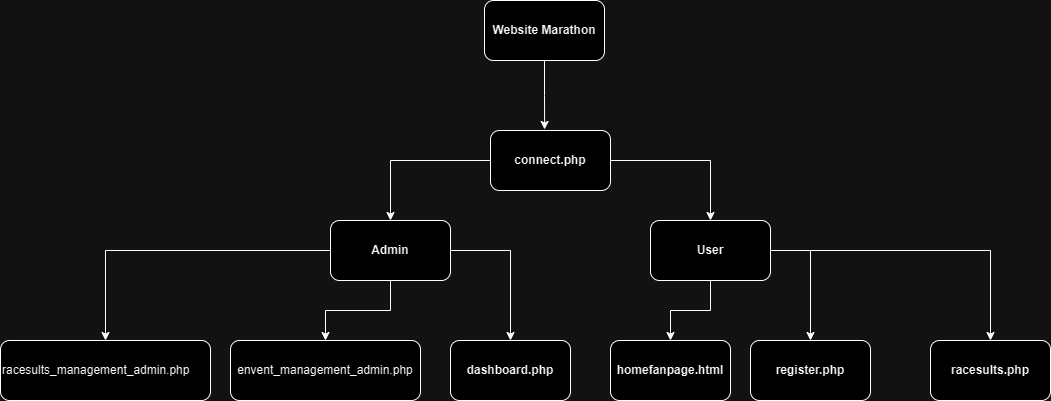

The diagram above was exported from draw.io. Its source (the exported page's mxGraphModel, read from the mxfile embedded in the PNG):
<mxGraphModel dx="2831" dy="1138" grid="1" gridSize="10" guides="1" tooltips="1" connect="1" arrows="1" fold="1" page="1" pageScale="1" pageWidth="827" pageHeight="1169" math="0" shadow="0">
  <root>
    <mxCell id="WIyWlLk6GJQsqaUBKTNV-0" />
    <mxCell id="WIyWlLk6GJQsqaUBKTNV-1" parent="WIyWlLk6GJQsqaUBKTNV-0" />
    <mxCell id="f7eAL1Y7AiHUkrIW8LRU-12" value="Website Marathon" style="rounded=1;whiteSpace=wrap;html=1;fontStyle=1" parent="WIyWlLk6GJQsqaUBKTNV-1" vertex="1">
      <mxGeometry x="354" y="20" width="120" height="60" as="geometry" />
    </mxCell>
    <mxCell id="f7eAL1Y7AiHUkrIW8LRU-28" style="edgeStyle=orthogonalEdgeStyle;rounded=0;orthogonalLoop=1;jettySize=auto;html=1;entryX=0.5;entryY=0;entryDx=0;entryDy=0;" parent="WIyWlLk6GJQsqaUBKTNV-1" source="f7eAL1Y7AiHUkrIW8LRU-13" target="f7eAL1Y7AiHUkrIW8LRU-15" edge="1">
      <mxGeometry relative="1" as="geometry" />
    </mxCell>
    <mxCell id="f7eAL1Y7AiHUkrIW8LRU-29" style="edgeStyle=orthogonalEdgeStyle;rounded=0;orthogonalLoop=1;jettySize=auto;html=1;" parent="WIyWlLk6GJQsqaUBKTNV-1" source="f7eAL1Y7AiHUkrIW8LRU-13" target="f7eAL1Y7AiHUkrIW8LRU-19" edge="1">
      <mxGeometry relative="1" as="geometry" />
    </mxCell>
    <mxCell id="f7eAL1Y7AiHUkrIW8LRU-30" style="edgeStyle=orthogonalEdgeStyle;rounded=0;orthogonalLoop=1;jettySize=auto;html=1;" parent="WIyWlLk6GJQsqaUBKTNV-1" source="f7eAL1Y7AiHUkrIW8LRU-13" target="f7eAL1Y7AiHUkrIW8LRU-16" edge="1">
      <mxGeometry relative="1" as="geometry">
        <Array as="points">
          <mxPoint x="380" y="270" />
        </Array>
      </mxGeometry>
    </mxCell>
    <mxCell id="f7eAL1Y7AiHUkrIW8LRU-13" value="Admin" style="rounded=1;whiteSpace=wrap;html=1;fontStyle=1" parent="WIyWlLk6GJQsqaUBKTNV-1" vertex="1">
      <mxGeometry x="200" y="240" width="120" height="60" as="geometry" />
    </mxCell>
    <mxCell id="f7eAL1Y7AiHUkrIW8LRU-31" style="edgeStyle=orthogonalEdgeStyle;rounded=0;orthogonalLoop=1;jettySize=auto;html=1;entryX=0.5;entryY=0;entryDx=0;entryDy=0;" parent="WIyWlLk6GJQsqaUBKTNV-1" source="f7eAL1Y7AiHUkrIW8LRU-14" target="f7eAL1Y7AiHUkrIW8LRU-20" edge="1">
      <mxGeometry relative="1" as="geometry" />
    </mxCell>
    <mxCell id="f7eAL1Y7AiHUkrIW8LRU-32" style="edgeStyle=orthogonalEdgeStyle;rounded=0;orthogonalLoop=1;jettySize=auto;html=1;entryX=0.5;entryY=0;entryDx=0;entryDy=0;" parent="WIyWlLk6GJQsqaUBKTNV-1" source="f7eAL1Y7AiHUkrIW8LRU-14" target="f7eAL1Y7AiHUkrIW8LRU-22" edge="1">
      <mxGeometry relative="1" as="geometry">
        <Array as="points">
          <mxPoint x="680" y="270" />
        </Array>
      </mxGeometry>
    </mxCell>
    <mxCell id="f7eAL1Y7AiHUkrIW8LRU-33" style="edgeStyle=orthogonalEdgeStyle;rounded=0;orthogonalLoop=1;jettySize=auto;html=1;" parent="WIyWlLk6GJQsqaUBKTNV-1" source="f7eAL1Y7AiHUkrIW8LRU-14" target="f7eAL1Y7AiHUkrIW8LRU-21" edge="1">
      <mxGeometry relative="1" as="geometry" />
    </mxCell>
    <mxCell id="f7eAL1Y7AiHUkrIW8LRU-14" value="User" style="rounded=1;whiteSpace=wrap;html=1;fontStyle=1" parent="WIyWlLk6GJQsqaUBKTNV-1" vertex="1">
      <mxGeometry x="520" y="240" width="120" height="60" as="geometry" />
    </mxCell>
    <mxCell id="f7eAL1Y7AiHUkrIW8LRU-15" value="racesults_management_admin.php" style="rounded=1;whiteSpace=wrap;html=1;align=left;" parent="WIyWlLk6GJQsqaUBKTNV-1" vertex="1">
      <mxGeometry x="-130" y="360" width="210" height="60" as="geometry" />
    </mxCell>
    <mxCell id="f7eAL1Y7AiHUkrIW8LRU-16" value="dashboard.php" style="rounded=1;whiteSpace=wrap;html=1;fontStyle=1" parent="WIyWlLk6GJQsqaUBKTNV-1" vertex="1">
      <mxGeometry x="320" y="360" width="120" height="60" as="geometry" />
    </mxCell>
    <mxCell id="f7eAL1Y7AiHUkrIW8LRU-24" style="edgeStyle=orthogonalEdgeStyle;rounded=0;orthogonalLoop=1;jettySize=auto;html=1;entryX=0.5;entryY=0;entryDx=0;entryDy=0;" parent="WIyWlLk6GJQsqaUBKTNV-1" source="f7eAL1Y7AiHUkrIW8LRU-18" target="f7eAL1Y7AiHUkrIW8LRU-13" edge="1">
      <mxGeometry relative="1" as="geometry" />
    </mxCell>
    <mxCell id="f7eAL1Y7AiHUkrIW8LRU-25" style="edgeStyle=orthogonalEdgeStyle;rounded=0;orthogonalLoop=1;jettySize=auto;html=1;" parent="WIyWlLk6GJQsqaUBKTNV-1" source="f7eAL1Y7AiHUkrIW8LRU-18" target="f7eAL1Y7AiHUkrIW8LRU-14" edge="1">
      <mxGeometry relative="1" as="geometry" />
    </mxCell>
    <mxCell id="f7eAL1Y7AiHUkrIW8LRU-18" value="connect.php" style="rounded=1;whiteSpace=wrap;html=1;fontStyle=1" parent="WIyWlLk6GJQsqaUBKTNV-1" vertex="1">
      <mxGeometry x="360" y="150" width="120" height="60" as="geometry" />
    </mxCell>
    <mxCell id="f7eAL1Y7AiHUkrIW8LRU-19" value="envent_management_admin.php" style="rounded=1;whiteSpace=wrap;html=1;" parent="WIyWlLk6GJQsqaUBKTNV-1" vertex="1">
      <mxGeometry x="100" y="360" width="190" height="60" as="geometry" />
    </mxCell>
    <mxCell id="f7eAL1Y7AiHUkrIW8LRU-20" value="&lt;b&gt;homefanpage.html&lt;/b&gt;" style="rounded=1;whiteSpace=wrap;html=1;" parent="WIyWlLk6GJQsqaUBKTNV-1" vertex="1">
      <mxGeometry x="480" y="360" width="120" height="60" as="geometry" />
    </mxCell>
    <mxCell id="f7eAL1Y7AiHUkrIW8LRU-21" value="&lt;b&gt;racesults.php&lt;/b&gt;" style="rounded=1;whiteSpace=wrap;html=1;" parent="WIyWlLk6GJQsqaUBKTNV-1" vertex="1">
      <mxGeometry x="800" y="360" width="120" height="60" as="geometry" />
    </mxCell>
    <mxCell id="f7eAL1Y7AiHUkrIW8LRU-22" value="&lt;b&gt;register.php&lt;/b&gt;" style="rounded=1;whiteSpace=wrap;html=1;" parent="WIyWlLk6GJQsqaUBKTNV-1" vertex="1">
      <mxGeometry x="620" y="360" width="120" height="60" as="geometry" />
    </mxCell>
    <mxCell id="f7eAL1Y7AiHUkrIW8LRU-35" style="edgeStyle=orthogonalEdgeStyle;rounded=0;orthogonalLoop=1;jettySize=auto;html=1;entryX=0.451;entryY=-0.017;entryDx=0;entryDy=0;entryPerimeter=0;" parent="WIyWlLk6GJQsqaUBKTNV-1" source="f7eAL1Y7AiHUkrIW8LRU-12" target="f7eAL1Y7AiHUkrIW8LRU-18" edge="1">
      <mxGeometry relative="1" as="geometry" />
    </mxCell>
  </root>
</mxGraphModel>